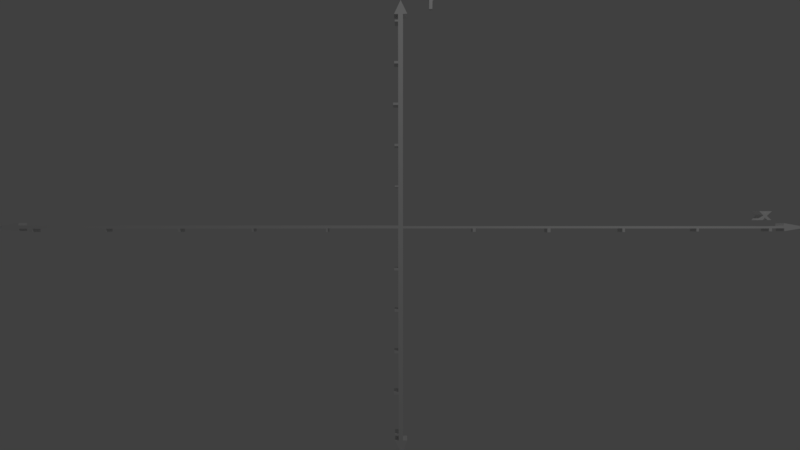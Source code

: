 # Source: plano_2.blend  (saved by Blender 2.79.0; exported with 4.5.12 LTS)
import bpy
from mathutils import Matrix  # noqa: F401  (used for matrix-valued properties, if any)

bpy.ops.wm.read_factory_settings(use_empty=True)
scene = bpy.context.scene
scene.name = 'Scene'

# ---- collections
col_collection_1 = bpy.data.collections.new('Collection 1'); scene.collection.children.link(col_collection_1)

# ---- world
world_world = bpy.data.worlds.new('World'); scene.world = world_world
world_world.color = (0.05088, 0.05088, 0.05088)
world_world.use_sun_shadow = False
world_world.sun_shadow_jitter_overblur = 0.0
world_world.cycles.sampling_method = 'MANUAL'

# ---- cameras
cam_camera = bpy.data.cameras.new('Camera')
cam_camera.clip_end = 100.0
cam_camera.lens = 35.0
cam_camera.sensor_width = 32.0
cam_camera.sensor_height = 18.0
cam_camera.ortho_scale = 7.314
cam_camera.dof.focus_distance = 0.0
cam_camera.dof.aperture_fstop = 128.0

# ---- lights
light_lamp = bpy.data.lights.new('Lamp', 'POINT')
light_lamp.transmission_factor = 0.0
light_lamp.cutoff_distance = 30.0
light_lamp.energy = 100.0
light_lamp.shadow_buffer_clip_start = 1.001
light_lamp.shadow_soft_size = 0.1
light_lamp.shadow_maximum_resolution = 0.006
light_lamp.use_absolute_resolution = True

# ---- meshes
me_plane = bpy.data.meshes.new('Plane')
me_plane.from_pydata([(1.231, 1.48, 0.6134), (0.4215, 1.531, 0.457), (-0.5225, 1.59, 0.2746), (-1.05, 1.623, 0.1727), (-1.192, 1.612, 0.1393), (-1.052, 1.67, 0.186), (1.276, 1.478, 0.6222), (1.281, 2.297, 0.8639), (1.288, 3.578, 1.242), (1.296, 4.897, 1.632), (1.299, 5.561, 1.827), (1.266, 5.563, 1.821), (1.313, 5.813, 1.904), (1.355, 5.564, 1.84), (1.323, 5.564, 1.833), (1.322, 5.434, 1.795), (1.356, 5.431, 1.801), (1.356, 5.4, 1.792), (1.324, 5.402, 1.786), (1.32, 4.65, 1.564), (1.353, 4.648, 1.57), (1.353, 4.621, 1.562), (1.319, 4.623, 1.556), (1.315, 3.857, 1.33), (1.354, 3.854, 1.337), (1.354, 3.826, 1.329), (1.317, 3.829, 1.322), (1.315, 3.829, 1.321), (1.309, 3.058, 1.094), (1.353, 3.056, 1.102), (1.352, 3.022, 1.092), (1.31, 3.025, 1.084), (1.306, 2.256, 0.8574), (1.342, 2.254, 0.8645), (1.343, 2.221, 0.8551), (1.311, 2.223, 0.8489), (1.306, 2.223, 0.8476), (1.301, 1.476, 0.6272), (2.02, 1.431, 0.7662), (2.797, 1.383, 0.9162), (3.526, 1.338, 1.057), (3.624, 1.332, 1.076), (3.624, 1.375, 1.089), (3.778, 1.31, 1.103), (3.631, 1.247, 1.053), (3.625, 1.245, 1.051), (3.625, 1.284, 1.063), (3.571, 1.288, 1.052), (3.57, 1.248, 1.04), (3.551, 1.249, 1.036), (3.551, 1.288, 1.048), (3.247, 1.307, 0.9893), (3.122, 1.315, 0.965), (3.122, 1.265, 0.9504), (3.092, 1.267, 0.9446), (3.092, 1.315, 0.9589), (2.669, 1.342, 0.8771), (2.669, 1.298, 0.8641), (2.641, 1.299, 0.8587), (2.641, 1.342, 0.8711), (2.407, 1.356, 0.8259), (2.214, 1.368, 0.7887), (2.214, 1.329, 0.777), (2.186, 1.331, 0.7716), (2.186, 1.37, 0.7831), (1.761, 1.396, 0.701), (1.761, 1.353, 0.6881), (1.732, 1.354, 0.6825), (1.733, 1.397, 0.6952), (1.375, 1.42, 0.6261), (1.301, 1.424, 0.6118), (1.297, 0.6693, 0.389), (1.336, 0.6668, 0.3966), (1.336, 0.6473, 0.3908), (1.298, 0.6497, 0.3835), (1.294, -0.1284, 0.1537), (1.327, -0.1305, 0.1603), (1.327, -0.1487, 0.1549), (1.294, -0.1466, 0.1486), (1.29, -0.9148, -0.07811), (1.325, -0.917, -0.0713), (1.325, -0.9411, -0.07842), (1.29, -0.9389, -0.08511), (1.286, -1.708, -0.3121), (1.32, -1.71, -0.3056), (1.32, -1.728, -0.311), (1.287, -1.726, -0.3174), (1.282, -2.498, -0.5453), (1.319, -2.5, -0.5379), (1.318, -2.532, -0.5476), (1.282, -2.531, -0.5549), (1.281, -2.645, -0.5884), (1.306, -2.646, -0.5836), (1.271, -2.94, -0.6775), (1.219, -2.648, -0.6026), (1.218, -2.642, -0.6011), (1.246, -2.644, -0.5957), (1.255, -1.034, -0.1208), (1.264, 0.6098, 0.3645), (1.269, 1.428, 0.6058), (0.863, 1.453, 0.5275), (0.8486, 1.454, 0.5247), (0.8484, 1.417, 0.5136), (0.8288, 1.418, 0.5099), (0.8291, 1.455, 0.5207), (0.3998, 1.481, 0.4378), (0.3995, 1.441, 0.4259), (0.3727, 1.443, 0.4208), (0.3729, 1.483, 0.4325), (0.03609, 1.504, 0.3674), (-0.05221, 1.509, 0.3504), (-0.05252, 1.455, 0.3342), (-0.07867, 1.456, 0.3291), (-0.07837, 1.51, 0.3451), (-0.5068, 1.537, 0.2623), (-0.5071, 1.494, 0.2497), (-0.5342, 1.496, 0.2444), (-0.534, 1.538, 0.2569), (-0.959, 1.565, 0.1748), (-0.9658, 1.565, 0.1734), (-0.9664, 1.53, 0.1628), (-0.9868, 1.531, 0.1588), (-0.9869, 1.566, 0.1691), (-1.048, 1.57, 0.1573), (-1.049, 1.527, 0.1446), (-1.202, 1.607, 0.1357), (1.185, 5.386, 1.752), (1.231, 5.432, 1.775), (1.231, 5.39, 1.763), (1.204, 5.363, 1.749), (1.232, 5.343, 1.749), (1.231, 5.302, 1.737), (1.135, 5.444, 1.758), (1.134, 5.398, 1.744), (1.161, 5.369, 1.742), (1.133, 5.348, 1.73), (1.133, 5.308, 1.718), (1.181, 5.349, 1.74), (1.186, 1.419, 0.8233), (0.377, 1.469, 0.6669), (-0.567, 1.529, 0.4845), (-1.094, 1.562, 0.3825), (-1.236, 1.55, 0.3492), (-1.096, 1.608, 0.3959), (1.232, 1.416, 0.8321), (1.236, 2.235, 1.074), (1.244, 3.516, 1.452), (1.251, 4.836, 1.841), (1.255, 5.499, 2.037), (1.221, 5.502, 2.031), (1.268, 5.751, 2.114), (1.31, 5.502, 2.05), (1.279, 5.502, 2.043), (1.278, 5.372, 2.005), (1.312, 5.37, 2.011), (1.311, 5.339, 2.002), (1.279, 5.341, 1.996), (1.275, 4.588, 1.774), (1.308, 4.586, 1.78), (1.308, 4.559, 1.772), (1.275, 4.561, 1.766), (1.271, 3.795, 1.54), (1.31, 3.793, 1.547), (1.309, 3.765, 1.539), (1.273, 3.767, 1.532), (1.27, 3.767, 1.531), (1.265, 2.997, 1.304), (1.308, 2.994, 1.312), (1.308, 2.96, 1.302), (1.266, 2.963, 1.294), (1.261, 2.195, 1.067), (1.298, 2.192, 1.074), (1.299, 2.16, 1.065), (1.267, 2.162, 1.059), (1.261, 2.161, 1.057), (1.257, 1.415, 0.8371), (1.976, 1.37, 0.976), (2.753, 1.321, 1.126), (3.481, 1.277, 1.267), (3.58, 1.27, 1.286), (3.58, 1.314, 1.299), (3.734, 1.248, 1.312), (3.586, 1.185, 1.263), (3.581, 1.183, 1.261), (3.581, 1.223, 1.273), (3.526, 1.226, 1.262), (3.526, 1.186, 1.25), (3.507, 1.187, 1.246), (3.507, 1.226, 1.258), (3.203, 1.245, 1.199), (3.077, 1.253, 1.175), (3.078, 1.203, 1.16), (3.048, 1.205, 1.155), (3.048, 1.253, 1.169), (2.625, 1.28, 1.087), (2.625, 1.236, 1.074), (2.596, 1.238, 1.069), (2.597, 1.28, 1.081), (2.362, 1.295, 1.036), (2.17, 1.307, 0.9986), (2.17, 1.267, 0.9869), (2.141, 1.269, 0.9814), (2.142, 1.308, 0.9929), (1.717, 1.335, 0.9109), (1.717, 1.291, 0.898), (1.688, 1.293, 0.8924), (1.688, 1.336, 0.9051), (1.33, 1.358, 0.8359), (1.257, 1.363, 0.8217), (1.252, 0.6076, 0.5989), (1.292, 0.6051, 0.6065), (1.292, 0.5856, 0.6007), (1.253, 0.588, 0.5933), (1.249, -0.1901, 0.3636), (1.283, -0.1922, 0.3701), (1.283, -0.2104, 0.3648), (1.25, -0.2083, 0.3584), (1.246, -0.9765, 0.1318), (1.281, -0.9787, 0.1386), (1.281, -1.003, 0.1314), (1.246, -1.001, 0.1248), (1.242, -1.77, -0.1022), (1.275, -1.772, -0.09572), (1.275, -1.79, -0.1011), (1.242, -1.788, -0.1075), (1.238, -2.56, -0.3354), (1.274, -2.561, -0.328), (1.274, -2.594, -0.3377), (1.237, -2.593, -0.3451), (1.237, -2.706, -0.3785), (1.262, -2.708, -0.3737), (1.226, -3.002, -0.4677), (1.174, -2.71, -0.3927), (1.173, -2.704, -0.3912), (1.201, -2.706, -0.3859), (1.21, -1.096, 0.08912), (1.22, 0.5481, 0.5744), (1.224, 1.366, 0.8157), (0.8185, 1.391, 0.7373), (0.8041, 1.392, 0.7345), (0.8039, 1.355, 0.7235), (0.7844, 1.356, 0.7197), (0.7846, 1.393, 0.7306), (0.3553, 1.42, 0.6477), (0.3551, 1.38, 0.6358), (0.3282, 1.381, 0.6306), (0.3285, 1.421, 0.6424), (-0.00839, 1.442, 0.5773), (-0.09669, 1.448, 0.5602), (-0.097, 1.393, 0.5441), (-0.1231, 1.395, 0.539), (-0.1228, 1.449, 0.555), (-0.5513, 1.476, 0.4722), (-0.5515, 1.433, 0.4596), (-0.5787, 1.434, 0.4543), (-0.5785, 1.477, 0.4668), (-1.004, 1.503, 0.3846), (-1.01, 1.504, 0.3833), (-1.011, 1.468, 0.3727), (-1.031, 1.469, 0.3687), (-1.031, 1.504, 0.379), (-1.093, 1.508, 0.3671), (-1.093, 1.465, 0.3545), (-1.246, 1.545, 0.3455), (-1.128, 1.832, 0.4887), (-1.128, 1.866, 0.4988), (-1.224, 1.874, 0.4809), (-1.273, 1.918, 0.4835), (1.141, 5.324, 1.962), (1.187, 5.371, 1.985), (1.187, 5.329, 1.973), (1.16, 5.302, 1.959), (1.187, 5.281, 1.959), (1.187, 5.24, 1.947), (1.09, 5.383, 1.968), (1.089, 5.336, 1.954), (1.116, 5.308, 1.952), (1.089, 5.286, 1.939), (1.088, 5.246, 1.928), (1.137, 5.288, 1.95), (-1.245, 1.857, 0.4713), (-1.292, 1.894, 0.4725), (-1.223, 1.839, 0.4707), (-1.262, 1.789, 0.448), (-1.289, 1.808, 0.4477), (-1.142, 1.813, 0.5532), (-1.142, 1.847, 0.5633), (-1.237, 1.855, 0.5454), (-1.287, 1.9, 0.548), (-1.258, 1.838, 0.5358), (-1.305, 1.875, 0.537), (-1.237, 1.82, 0.5351), (-1.275, 1.77, 0.5124), (-1.302, 1.789, 0.5122)], [], [(94, 93, 96), (93, 91, 96), (96, 95, 94), (92, 91, 93), (80, 82, 81), (129, 126, 137), (89, 87, 90), (90, 87, 96), (88, 87, 89), (87, 86, 96), (83, 86, 84), (86, 83, 96), (232, 234, 231), (82, 97, 83), (82, 79, 97), (98, 97, 75), (79, 82, 80), (84, 86, 85), (79, 78, 97), (70, 37, 6), (124, 4, 125), (5, 4, 3), (124, 123, 4), (41, 47, 46), (75, 78, 76), (96, 83, 97), (74, 98, 75), (122, 3, 123), (120, 122, 121), (119, 122, 120), (119, 3, 122), (2, 3, 118), (52, 39, 55), (117, 2, 118), (115, 117, 116), (114, 117, 115), (114, 2, 117), (113, 2, 114), (1, 2, 110), (111, 113, 112), (110, 113, 111), (28, 7, 31), (109, 1, 110), (74, 71, 98), (71, 99, 98), (108, 1, 109), (71, 74, 72), (29, 31, 30), (70, 99, 71), (106, 108, 107), (105, 108, 106), (105, 1, 108), (104, 1, 105), (0, 1, 101), (102, 104, 103), (101, 104, 102), (72, 74, 73), (100, 0, 101), (99, 0, 100), (0, 99, 6), (61, 38, 64), (16, 18, 17), (69, 37, 70), (7, 6, 36), (68, 37, 69), (68, 38, 37), (137, 126, 134), (66, 68, 67), (65, 68, 66), (65, 38, 68), (64, 38, 65), (32, 36, 35), (62, 64, 63), (61, 64, 62), (38, 60, 39), (61, 60, 38), (59, 39, 60), (7, 36, 32), (32, 35, 33), (118, 3, 119), (23, 8, 27), (31, 7, 32), (57, 59, 58), (8, 7, 28), (56, 59, 57), (56, 39, 59), (55, 39, 56), (40, 39, 52), (53, 55, 54), (52, 55, 53), (36, 6, 37), (51, 40, 52), (50, 40, 51), (48, 50, 49), (47, 50, 48), (47, 40, 50), (44, 46, 45), (40, 47, 41), (43, 46, 44), (4, 123, 3), (43, 41, 46), (43, 42, 41), (28, 31, 29), (24, 26, 25), (76, 78, 77), (27, 8, 28), (9, 8, 23), (26, 23, 27), (110, 2, 113), (23, 26, 24), (97, 78, 75), (22, 9, 23), (21, 19, 22), (19, 9, 22), (20, 19, 21), (18, 9, 19), (18, 10, 9), (137, 135, 136), (137, 134, 135), (130, 137, 131), (33, 35, 34), (129, 137, 130), (134, 126, 133), (132, 133, 126), (128, 126, 129), (6, 99, 70), (128, 127, 126), (15, 18, 16), (15, 10, 18), (101, 1, 104), (14, 10, 15), (10, 12, 11), (14, 12, 10), (13, 12, 14), (90, 96, 91), (231, 234, 229), (234, 232, 233), (230, 231, 229), (218, 219, 220), (271, 279, 268), (227, 228, 225), (228, 234, 225), (226, 227, 225), (225, 234, 224), (221, 222, 224), (224, 234, 221), (220, 221, 235), (220, 235, 217), (236, 213, 235), (217, 218, 220), (222, 223, 224), (217, 235, 216), (208, 144, 175), (262, 263, 142), (143, 141, 142), (262, 142, 261), (179, 184, 185), (213, 214, 216), (234, 235, 221), (212, 213, 236), (260, 261, 141), (258, 259, 260), (257, 258, 260), (257, 260, 141), (140, 256, 141), (190, 193, 177), (255, 256, 140), (253, 254, 255), (252, 253, 255), (252, 255, 140), (251, 252, 140), (139, 248, 140), (249, 250, 251), (248, 249, 251), (166, 169, 145), (247, 248, 139), (212, 236, 209), (209, 236, 237), (246, 247, 139), (209, 210, 212), (167, 168, 169), (208, 209, 237), (244, 245, 246), (243, 244, 246), (243, 246, 139), (242, 243, 139), (138, 239, 139), (240, 241, 242), (239, 240, 242), (210, 211, 212), (238, 239, 138), (237, 238, 138), (138, 144, 237), (199, 202, 176), (154, 155, 156), (207, 208, 175), (145, 174, 144), (206, 207, 175), (206, 175, 176), (279, 276, 268), (204, 205, 206), (203, 204, 206), (203, 206, 176), (202, 203, 176), (170, 173, 174), (200, 201, 202), (199, 200, 202), (176, 177, 198), (199, 176, 198), (197, 198, 177), (145, 170, 174), (170, 171, 173), (256, 257, 141), (161, 165, 146), (169, 170, 145), (195, 196, 197), (146, 166, 145), (194, 195, 197), (194, 197, 177), (193, 194, 177), (178, 190, 177), (191, 192, 193), (190, 191, 193), (174, 175, 144), (189, 190, 178), (188, 189, 178), (186, 187, 188), (185, 186, 188), (185, 188, 178), (182, 183, 184), (178, 179, 185), (181, 182, 184), (142, 141, 261), (181, 184, 179), (181, 179, 180), (166, 167, 169), (162, 163, 164), (214, 215, 216), (165, 166, 146), (147, 161, 146), (164, 165, 161), (248, 251, 140), (161, 162, 164), (235, 213, 216), (160, 161, 147), (159, 160, 157), (157, 160, 147), (158, 159, 157), (156, 157, 147), (156, 147, 148), (279, 278, 277), (279, 277, 276), (272, 273, 279), (171, 172, 173), (271, 272, 279), (276, 275, 268), (274, 268, 275), (270, 271, 268), (144, 208, 237), (270, 268, 269), (153, 154, 156), (153, 156, 148), (239, 242, 139), (152, 153, 148), (148, 149, 150), (152, 148, 150), (151, 152, 150), (228, 229, 234), (103, 104, 242, 241), (126, 127, 269, 268), (71, 72, 210, 209), (104, 105, 243, 242), (130, 131, 273, 272), (73, 74, 212, 211), (107, 108, 246, 245), (131, 137, 279, 273), (74, 75, 213, 212), (108, 109, 247, 246), (76, 77, 215, 214), (112, 113, 251, 250), (0, 6, 144, 138), (77, 78, 216, 215), (115, 116, 254, 253), (1, 0, 138, 139), (78, 79, 217, 216), (116, 117, 255, 254), (2, 1, 139, 140), (83, 84, 222, 221), (119, 120, 258, 257), (3, 2, 140, 141), (85, 86, 224, 223), (124, 125, 263, 262), (5, 3, 141, 143), (86, 87, 225, 224), (125, 4, 142, 263), (4, 5, 143, 142), (87, 88, 226, 225), (9, 10, 148, 147), (90, 91, 229, 228), (11, 12, 150, 149), (91, 92, 230, 229), (14, 15, 153, 152), (92, 93, 231, 230), (6, 7, 145, 144), (15, 16, 154, 153), (95, 96, 234, 233), (7, 8, 146, 145), (20, 21, 159, 158), (96, 97, 235, 234), (8, 9, 147, 146), (23, 24, 162, 161), (98, 99, 237, 236), (10, 11, 149, 148), (27, 28, 166, 165), (101, 102, 240, 239), (12, 13, 151, 150), (29, 30, 168, 167), (105, 106, 244, 243), (13, 14, 152, 151), (31, 32, 170, 169), (106, 107, 245, 244), (16, 17, 155, 154), (32, 33, 171, 170), (109, 110, 248, 247), (17, 18, 156, 155), (36, 37, 175, 174), (110, 111, 249, 248), (18, 19, 157, 156), (37, 38, 176, 175), (111, 112, 250, 249), (19, 20, 158, 157), (39, 40, 178, 177), (113, 114, 252, 251), (21, 22, 160, 159), (44, 45, 183, 182), (114, 115, 253, 252), (22, 23, 161, 160), (46, 47, 185, 184), (117, 118, 256, 255), (24, 25, 163, 162), (52, 53, 191, 190), (118, 119, 257, 256), (25, 26, 164, 163), (53, 54, 192, 191), (120, 121, 259, 258), (26, 27, 165, 164), (54, 55, 193, 192), (121, 122, 260, 259), (28, 29, 167, 166), (55, 56, 194, 193), (122, 123, 261, 260), (30, 31, 169, 168), (56, 57, 195, 194), (123, 124, 262, 261), (33, 34, 172, 171), (58, 59, 197, 196), (34, 35, 173, 172), (59, 60, 198, 197), (35, 36, 174, 173), (61, 62, 200, 199), (38, 39, 177, 176), (63, 64, 202, 201), (40, 41, 179, 178), (69, 70, 208, 207), (41, 42, 180, 179), (70, 71, 209, 208), (42, 43, 181, 180), (72, 73, 211, 210), (43, 44, 182, 181), (75, 76, 214, 213), (45, 46, 184, 183), (79, 80, 218, 217), (47, 48, 186, 185), (80, 81, 219, 218), (48, 49, 187, 186), (81, 82, 220, 219), (49, 50, 188, 187), (82, 83, 221, 220), (50, 51, 189, 188), (84, 85, 223, 222), (128, 129, 271, 270), (51, 52, 190, 189), (88, 89, 227, 226), (129, 130, 272, 271), (57, 58, 196, 195), (89, 90, 228, 227), (137, 136, 278, 279), (60, 61, 199, 198), (93, 94, 232, 231), (127, 128, 270, 269), (62, 63, 201, 200), (94, 95, 233, 232), (132, 126, 268, 274), (64, 65, 203, 202), (97, 98, 236, 235), (135, 134, 276, 277), (65, 66, 204, 203), (99, 100, 238, 237), (136, 135, 277, 278), (66, 67, 205, 204), (100, 101, 239, 238), (134, 133, 275, 276), (67, 68, 206, 205), (102, 103, 241, 240), (133, 132, 274, 275), (68, 69, 207, 206), (283, 280, 284), (282, 280, 283), (280, 282, 266), (282, 265, 266), (266, 267, 280), (264, 265, 282), (280, 267, 281), (292, 293, 289), (291, 292, 289), (289, 287, 291), (291, 287, 286), (287, 289, 288), (285, 291, 286), (289, 290, 288), (283, 284, 293, 292), (264, 282, 291, 285), (281, 267, 288, 290), (266, 265, 286, 287), (280, 281, 290, 289), (267, 266, 287, 288), (284, 280, 289, 293), (282, 283, 292, 291), (265, 264, 285, 286)])
me_plane.use_remesh_preserve_volume = False
me_plane.use_remesh_preserve_attributes = False
me_plane.use_mirror_vertex_groups = False
me_plane.update()

# ---- objects
ob_plane = bpy.data.objects.new('Plane', me_plane)
ob_lamp = bpy.data.objects.new('Lamp', light_lamp)
ob_camera = bpy.data.objects.new('Camera', cam_camera)

# ---- transforms, parenting, visibility, modifiers, constraints
ob_plane.location = (-0.4711, -1.165, 2.053)
ob_plane.rotation_euler = (-0.2667, 1.31, -0.7349)
ob_plane.lineart.crease_threshold = 0.0
ob_lamp.location = (4.076, 1.005, 5.904)
ob_lamp.rotation_euler = (0.6503, 0.05522, 1.866)
ob_lamp.lock_rotations_4d = False
ob_lamp.empty_display_type = 'ARROWS'
ob_lamp.color = (0.0, 0.0, 0.0, 0.0)
ob_lamp.lineart.crease_threshold = 0.0
ob_camera.location = (7.481, -6.508, 5.344)
ob_camera.rotation_euler = (1.109, 0.0, 0.8149)
ob_camera.lock_rotations_4d = False
ob_camera.empty_display_type = 'ARROWS'
ob_camera.color = (0.0, 0.0, 0.0, 0.0)
ob_camera.display_type = 'WIRE'
ob_camera.lineart.crease_threshold = 0.0

# ---- collection membership
col_collection_1.objects.link(ob_plane)
col_collection_1.objects.link(ob_lamp)
col_collection_1.objects.link(ob_camera)

# ---- scene / render settings (as saved in the file)
scene.camera = ob_camera
scene.frame_start = 1; scene.frame_end = 250; scene.frame_set(1)
scene.render.engine = 'BLENDER_EEVEE_NEXT'
scene.render.resolution_percentage = 50
scene.render.dither_intensity = 0.0
scene.cycles.use_denoising = False
scene.cycles.samples = 128
scene.cycles.sampling_pattern = 'TABULATED_SOBOL'
scene.cycles.use_adaptive_sampling = False
scene.cycles.use_light_tree = False
scene.cycles.blur_glossy = 0.0
scene.cycles.sample_clamp_indirect = 0.0
scene.view_settings.view_transform = 'Standard'
bpy.context.view_layer.update()
